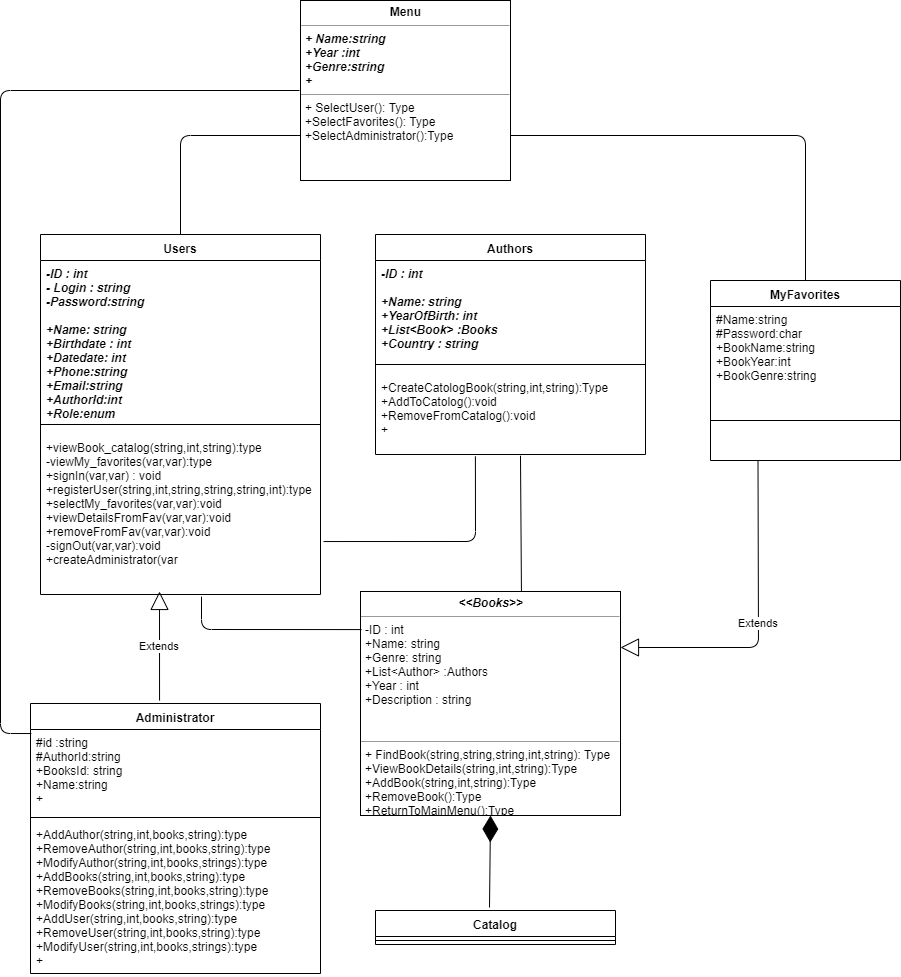

The diagram above was exported from draw.io. Its source (the exported page's mxGraphModel, read from the mxfile embedded in the PNG):
<mxGraphModel dx="838" dy="1580" grid="1" gridSize="10" guides="1" tooltips="1" connect="1" arrows="1" fold="1" page="1" pageScale="1" pageWidth="850" pageHeight="1100" math="0" shadow="0">
  <root>
    <mxCell id="0" />
    <mxCell id="1" parent="0" />
    <mxCell id="Zz-mU0LI-GafMUDzLQIL-1" value="Users" style="swimlane;fontStyle=1;align=center;verticalAlign=top;childLayout=stackLayout;horizontal=1;startSize=26;horizontalStack=0;resizeParent=1;resizeParentMax=0;resizeLast=0;collapsible=1;marginBottom=0;" parent="1" vertex="1">
      <mxGeometry x="40" y="-226" width="280" height="360" as="geometry" />
    </mxCell>
    <mxCell id="Zz-mU0LI-GafMUDzLQIL-2" value="-ID : int&#10;- Login : string&#10;-Password:string&#10;&#10;+Name: string&#10;+Birthdate : int&#10;+Datedate: int&#10;+Phone:string&#10;+Email:string&#10;+AuthorId:int&#10;+Role:enum&#10;" style="text;strokeColor=none;fillColor=none;align=left;verticalAlign=top;spacingLeft=4;spacingRight=4;overflow=hidden;rotatable=0;points=[[0,0.5],[1,0.5]];portConstraint=eastwest;fontStyle=3" parent="Zz-mU0LI-GafMUDzLQIL-1" vertex="1">
      <mxGeometry y="26" width="280" height="154" as="geometry" />
    </mxCell>
    <mxCell id="Zz-mU0LI-GafMUDzLQIL-3" value="" style="line;strokeWidth=1;fillColor=none;align=left;verticalAlign=middle;spacingTop=-1;spacingLeft=3;spacingRight=3;rotatable=0;labelPosition=right;points=[];portConstraint=eastwest;" parent="Zz-mU0LI-GafMUDzLQIL-1" vertex="1">
      <mxGeometry y="180" width="280" height="20" as="geometry" />
    </mxCell>
    <mxCell id="Zz-mU0LI-GafMUDzLQIL-4" value="+viewBook_catalog(string,int,string):type&#10;-viewMy_favorites(var,var):type&#10;+signIn(var,var) : void&#10;+registerUser(string,int,string,string,string,int):type&#10;+selectMy_favorites(var,var):void&#10;+viewDetailsFromFav(var,var):void&#10;+removeFromFav(var,var):void&#10;-signOut(var,var):void&#10;+createAdministrator(var" style="text;strokeColor=none;fillColor=none;align=left;verticalAlign=top;spacingLeft=4;spacingRight=4;overflow=hidden;rotatable=0;points=[[0,0.5],[1,0.5]];portConstraint=eastwest;" parent="Zz-mU0LI-GafMUDzLQIL-1" vertex="1">
      <mxGeometry y="200" width="280" height="160" as="geometry" />
    </mxCell>
    <mxCell id="Zz-mU0LI-GafMUDzLQIL-5" value="Authors" style="swimlane;fontStyle=1;align=center;verticalAlign=top;childLayout=stackLayout;horizontal=1;startSize=26;horizontalStack=0;resizeParent=1;resizeParentMax=0;resizeLast=0;collapsible=1;marginBottom=0;" parent="1" vertex="1">
      <mxGeometry x="375" y="-226" width="270" height="220" as="geometry" />
    </mxCell>
    <mxCell id="Zz-mU0LI-GafMUDzLQIL-6" value="-ID : int&#10;&#10;+Name: string&#10;+YearOfBirth: int&#10;+List&lt;Book&gt; :Books&#10;+Country : string&#10;" style="text;strokeColor=none;fillColor=none;align=left;verticalAlign=top;spacingLeft=4;spacingRight=4;overflow=hidden;rotatable=0;points=[[0,0.5],[1,0.5]];portConstraint=eastwest;fontStyle=3" parent="Zz-mU0LI-GafMUDzLQIL-5" vertex="1">
      <mxGeometry y="26" width="270" height="94" as="geometry" />
    </mxCell>
    <mxCell id="Zz-mU0LI-GafMUDzLQIL-7" value="" style="line;strokeWidth=1;fillColor=none;align=left;verticalAlign=middle;spacingTop=-1;spacingLeft=3;spacingRight=3;rotatable=0;labelPosition=right;points=[];portConstraint=eastwest;" parent="Zz-mU0LI-GafMUDzLQIL-5" vertex="1">
      <mxGeometry y="120" width="270" height="20" as="geometry" />
    </mxCell>
    <mxCell id="Zz-mU0LI-GafMUDzLQIL-8" value="+CreateCatologBook(string,int,string):Type&#10;+AddToCatolog():void&#10;+RemoveFromCatalog():void&#10;+" style="text;strokeColor=none;fillColor=none;align=left;verticalAlign=top;spacingLeft=4;spacingRight=4;overflow=hidden;rotatable=0;points=[[0,0.5],[1,0.5]];portConstraint=eastwest;" parent="Zz-mU0LI-GafMUDzLQIL-5" vertex="1">
      <mxGeometry y="140" width="270" height="80" as="geometry" />
    </mxCell>
    <mxCell id="Zz-mU0LI-GafMUDzLQIL-13" value="Administrator" style="swimlane;fontStyle=1;align=center;verticalAlign=top;childLayout=stackLayout;horizontal=1;startSize=26;horizontalStack=0;resizeParent=1;resizeParentMax=0;resizeLast=0;collapsible=1;marginBottom=0;" parent="1" vertex="1">
      <mxGeometry x="30" y="243" width="290" height="270" as="geometry" />
    </mxCell>
    <mxCell id="Zz-mU0LI-GafMUDzLQIL-14" value="#id :string&#10;#AuthorId:string&#10;+BooksId: string&#10;+Name:string&#10;+" style="text;strokeColor=none;fillColor=none;align=left;verticalAlign=top;spacingLeft=4;spacingRight=4;overflow=hidden;rotatable=0;points=[[0,0.5],[1,0.5]];portConstraint=eastwest;" parent="Zz-mU0LI-GafMUDzLQIL-13" vertex="1">
      <mxGeometry y="26" width="290" height="84" as="geometry" />
    </mxCell>
    <mxCell id="Zz-mU0LI-GafMUDzLQIL-15" value="" style="line;strokeWidth=1;fillColor=none;align=left;verticalAlign=middle;spacingTop=-1;spacingLeft=3;spacingRight=3;rotatable=0;labelPosition=right;points=[];portConstraint=eastwest;" parent="Zz-mU0LI-GafMUDzLQIL-13" vertex="1">
      <mxGeometry y="110" width="290" height="8" as="geometry" />
    </mxCell>
    <mxCell id="Zz-mU0LI-GafMUDzLQIL-16" value="+AddAuthor(string,int,books,string):type&#10;+RemoveAuthor(string,int,books,string):type&#10;+ModifyAuthor(string,int,books,strings):type&#10;+AddBooks(string,int,books,string):type&#10;+RemoveBooks(string,int,books,string):type&#10;+ModifyBooks(string,int,books,strings):type&#10;+AddUser(string,int,books,string):type&#10;+RemoveUser(string,int,books,string):type&#10;+ModifyUser(string,int,books,strings):type&#10;+" style="text;strokeColor=none;fillColor=none;align=left;verticalAlign=top;spacingLeft=4;spacingRight=4;overflow=hidden;rotatable=0;points=[[0,0.5],[1,0.5]];portConstraint=eastwest;" parent="Zz-mU0LI-GafMUDzLQIL-13" vertex="1">
      <mxGeometry y="118" width="290" height="152" as="geometry" />
    </mxCell>
    <mxCell id="Zz-mU0LI-GafMUDzLQIL-21" value="MyFavorites" style="swimlane;fontStyle=1;align=center;verticalAlign=top;childLayout=stackLayout;horizontal=1;startSize=26;horizontalStack=0;resizeParent=1;resizeParentMax=0;resizeLast=0;collapsible=1;marginBottom=0;" parent="1" vertex="1">
      <mxGeometry x="710" y="-180" width="190" height="180" as="geometry" />
    </mxCell>
    <mxCell id="Zz-mU0LI-GafMUDzLQIL-22" value="#Name:string&#10;#Password:char&#10;+BookName:string&#10;+BookYear:int&#10;+BookGenre:string" style="text;strokeColor=none;fillColor=none;align=left;verticalAlign=top;spacingLeft=4;spacingRight=4;overflow=hidden;rotatable=0;points=[[0,0.5],[1,0.5]];portConstraint=eastwest;" parent="Zz-mU0LI-GafMUDzLQIL-21" vertex="1">
      <mxGeometry y="26" width="190" height="74" as="geometry" />
    </mxCell>
    <mxCell id="Zz-mU0LI-GafMUDzLQIL-23" value="" style="line;strokeWidth=1;fillColor=none;align=left;verticalAlign=middle;spacingTop=-1;spacingLeft=3;spacingRight=3;rotatable=0;labelPosition=right;points=[];portConstraint=eastwest;" parent="Zz-mU0LI-GafMUDzLQIL-21" vertex="1">
      <mxGeometry y="100" width="190" height="80" as="geometry" />
    </mxCell>
    <mxCell id="Zz-mU0LI-GafMUDzLQIL-29" value="Catalog" style="swimlane;fontStyle=1;align=center;verticalAlign=top;childLayout=stackLayout;horizontal=1;startSize=26;horizontalStack=0;resizeParent=1;resizeParentMax=0;resizeLast=0;collapsible=1;marginBottom=0;" parent="1" vertex="1">
      <mxGeometry x="375" y="450" width="240" height="34" as="geometry">
        <mxRectangle x="375" y="450" width="70" height="26" as="alternateBounds" />
      </mxGeometry>
    </mxCell>
    <mxCell id="Zz-mU0LI-GafMUDzLQIL-31" value="" style="line;strokeWidth=1;fillColor=none;align=left;verticalAlign=middle;spacingTop=-1;spacingLeft=3;spacingRight=3;rotatable=0;labelPosition=right;points=[];portConstraint=eastwest;" parent="Zz-mU0LI-GafMUDzLQIL-29" vertex="1">
      <mxGeometry y="26" width="240" height="8" as="geometry" />
    </mxCell>
    <mxCell id="ihvEUvs52E6v20UenG0c-1" value="&lt;p style=&quot;margin: 0px ; margin-top: 4px ; text-align: center&quot;&gt;&lt;b&gt;&lt;i&gt;&amp;lt;&amp;lt;Books&amp;gt;&amp;gt;&lt;/i&gt;&lt;/b&gt;&lt;/p&gt;&lt;hr size=&quot;1&quot;&gt;&lt;p style=&quot;margin: 0px ; margin-left: 4px&quot;&gt;-ID : int&lt;br style=&quot;padding: 0px ; margin: 0px&quot;&gt;+Name: string&lt;br style=&quot;padding: 0px ; margin: 0px&quot;&gt;+Genre: string&lt;br style=&quot;padding: 0px ; margin: 0px&quot;&gt;+List&amp;lt;Author&amp;gt; :Authors&lt;br style=&quot;padding: 0px ; margin: 0px&quot;&gt;+Year : int&lt;br style=&quot;padding: 0px ; margin: 0px&quot;&gt;+Description : string&lt;/p&gt;&lt;div style=&quot;padding: 0px ; margin: 0px&quot;&gt;&lt;br style=&quot;padding: 0px ; margin: 0px ; font-style: italic ; font-weight: 700&quot;&gt;&lt;/div&gt;&lt;p style=&quot;margin: 0px ; margin-left: 4px&quot;&gt;&lt;br&gt;&lt;/p&gt;&lt;hr size=&quot;1&quot;&gt;&lt;p style=&quot;margin: 0px ; margin-left: 4px&quot;&gt;+ FindBook(string,string,string,int,string): Type&lt;/p&gt;&lt;p style=&quot;margin: 0px ; margin-left: 4px&quot;&gt;+ViewBookDetails(string,int,string):Type&lt;br style=&quot;padding: 0px ; margin: 0px&quot;&gt;+AddBook(string,int,string):Type&lt;br style=&quot;padding: 0px ; margin: 0px&quot;&gt;+RemoveBook():Type&lt;br style=&quot;padding: 0px ; margin: 0px&quot;&gt;+ReturnToMainMenu():Type&lt;br&gt;&lt;/p&gt;" style="verticalAlign=top;align=left;overflow=fill;fontSize=12;fontFamily=Helvetica;html=1;" parent="1" vertex="1">
      <mxGeometry x="360" y="131" width="260" height="224" as="geometry" />
    </mxCell>
    <mxCell id="juXvNroAvMkVpbeRuxFS-1" value="" style="endArrow=none;html=1;exitX=0.619;exitY=0;exitDx=0;exitDy=0;entryX=0.537;entryY=1.015;entryDx=0;entryDy=0;entryPerimeter=0;exitPerimeter=0;" parent="1" source="ihvEUvs52E6v20UenG0c-1" target="Zz-mU0LI-GafMUDzLQIL-8" edge="1">
      <mxGeometry width="50" height="50" relative="1" as="geometry">
        <mxPoint x="550" y="80" as="sourcePoint" />
        <mxPoint x="486" y="50" as="targetPoint" />
      </mxGeometry>
    </mxCell>
    <mxCell id="iyeD5aCmJULq_hYCBoo6-2" value="&lt;p style=&quot;margin: 0px ; margin-top: 4px ; text-align: center&quot;&gt;&lt;b&gt;Menu&lt;/b&gt;&lt;/p&gt;&lt;hr size=&quot;1&quot;&gt;&lt;p style=&quot;margin: 0px ; margin-left: 4px&quot;&gt;&lt;b&gt;&lt;i&gt;+ Name:string&lt;/i&gt;&lt;/b&gt;&lt;/p&gt;&lt;p style=&quot;margin: 0px ; margin-left: 4px&quot;&gt;&lt;b&gt;&lt;i&gt;+Year :int&lt;/i&gt;&lt;/b&gt;&lt;/p&gt;&lt;p style=&quot;margin: 0px ; margin-left: 4px&quot;&gt;&lt;b&gt;&lt;i&gt;+Genre:string&lt;/i&gt;&lt;/b&gt;&lt;/p&gt;&lt;p style=&quot;margin: 0px ; margin-left: 4px&quot;&gt;&lt;b&gt;&lt;i&gt;+&lt;/i&gt;&lt;/b&gt;&lt;/p&gt;&lt;hr size=&quot;1&quot;&gt;&lt;p style=&quot;margin: 0px ; margin-left: 4px&quot;&gt;+ SelectUser(): Type&lt;/p&gt;&lt;p style=&quot;margin: 0px ; margin-left: 4px&quot;&gt;+SelectFavorites(): Type&lt;/p&gt;&lt;p style=&quot;margin: 0px ; margin-left: 4px&quot;&gt;+SelectAdministrator():Type&lt;/p&gt;" style="verticalAlign=top;align=left;overflow=fill;fontSize=12;fontFamily=Helvetica;html=1;" parent="1" vertex="1">
      <mxGeometry x="300" y="-460" width="210" height="180" as="geometry" />
    </mxCell>
    <mxCell id="8Y_vMEX4TwrrOF_ym1Dw-1" value="Extends" style="endArrow=block;endSize=16;endFill=0;html=1;entryX=0.425;entryY=0.981;entryDx=0;entryDy=0;entryPerimeter=0;exitX=0.445;exitY=-0.011;exitDx=0;exitDy=0;exitPerimeter=0;" edge="1" parent="1" source="Zz-mU0LI-GafMUDzLQIL-13" target="Zz-mU0LI-GafMUDzLQIL-4">
      <mxGeometry width="160" relative="1" as="geometry">
        <mxPoint x="160" y="180" as="sourcePoint" />
        <mxPoint x="320" y="180" as="targetPoint" />
      </mxGeometry>
    </mxCell>
    <mxCell id="8Y_vMEX4TwrrOF_ym1Dw-5" value="" style="endArrow=diamondThin;endFill=1;endSize=24;html=1;entryX=0.5;entryY=1;entryDx=0;entryDy=0;exitX=0.475;exitY=-0.088;exitDx=0;exitDy=0;exitPerimeter=0;" edge="1" parent="1" source="Zz-mU0LI-GafMUDzLQIL-29" target="ihvEUvs52E6v20UenG0c-1">
      <mxGeometry width="160" relative="1" as="geometry">
        <mxPoint x="420" y="410" as="sourcePoint" />
        <mxPoint x="580" y="410" as="targetPoint" />
      </mxGeometry>
    </mxCell>
    <mxCell id="8Y_vMEX4TwrrOF_ym1Dw-9" value="" style="endArrow=none;html=1;entryX=0.37;entryY=1.023;entryDx=0;entryDy=0;entryPerimeter=0;exitX=1.011;exitY=0.669;exitDx=0;exitDy=0;exitPerimeter=0;" edge="1" parent="1" source="Zz-mU0LI-GafMUDzLQIL-4" target="Zz-mU0LI-GafMUDzLQIL-8">
      <mxGeometry width="50" height="50" relative="1" as="geometry">
        <mxPoint x="380" y="110" as="sourcePoint" />
        <mxPoint x="430" y="60" as="targetPoint" />
        <Array as="points">
          <mxPoint x="475" y="81" />
        </Array>
      </mxGeometry>
    </mxCell>
    <mxCell id="8Y_vMEX4TwrrOF_ym1Dw-10" value="" style="endArrow=none;html=1;entryX=0.004;entryY=0.17;entryDx=0;entryDy=0;entryPerimeter=0;exitX=0.575;exitY=1.013;exitDx=0;exitDy=0;exitPerimeter=0;" edge="1" parent="1" source="Zz-mU0LI-GafMUDzLQIL-4" target="ihvEUvs52E6v20UenG0c-1">
      <mxGeometry width="50" height="50" relative="1" as="geometry">
        <mxPoint x="220" y="220" as="sourcePoint" />
        <mxPoint x="270" y="170" as="targetPoint" />
        <Array as="points">
          <mxPoint x="201" y="169" />
        </Array>
      </mxGeometry>
    </mxCell>
    <mxCell id="8Y_vMEX4TwrrOF_ym1Dw-11" value="" style="endArrow=none;html=1;entryX=0;entryY=0.75;entryDx=0;entryDy=0;exitX=0.5;exitY=0;exitDx=0;exitDy=0;" edge="1" parent="1" source="Zz-mU0LI-GafMUDzLQIL-1" target="iyeD5aCmJULq_hYCBoo6-2">
      <mxGeometry width="50" height="50" relative="1" as="geometry">
        <mxPoint x="180" y="-290" as="sourcePoint" />
        <mxPoint x="230" y="-340" as="targetPoint" />
        <Array as="points">
          <mxPoint x="180" y="-325" />
        </Array>
      </mxGeometry>
    </mxCell>
    <mxCell id="8Y_vMEX4TwrrOF_ym1Dw-12" value="Extends" style="endArrow=block;endSize=16;endFill=0;html=1;exitX=0.25;exitY=1;exitDx=0;exitDy=0;entryX=1;entryY=0.25;entryDx=0;entryDy=0;" edge="1" parent="1" source="Zz-mU0LI-GafMUDzLQIL-21" target="ihvEUvs52E6v20UenG0c-1">
      <mxGeometry width="160" relative="1" as="geometry">
        <mxPoint x="700" y="140" as="sourcePoint" />
        <mxPoint x="860" y="140" as="targetPoint" />
        <Array as="points">
          <mxPoint x="758" y="187" />
        </Array>
      </mxGeometry>
    </mxCell>
    <mxCell id="8Y_vMEX4TwrrOF_ym1Dw-13" value="" style="endArrow=none;html=1;exitX=0.5;exitY=0;exitDx=0;exitDy=0;entryX=1;entryY=0.75;entryDx=0;entryDy=0;" edge="1" parent="1" source="Zz-mU0LI-GafMUDzLQIL-21" target="iyeD5aCmJULq_hYCBoo6-2">
      <mxGeometry width="50" height="50" relative="1" as="geometry">
        <mxPoint x="630" y="-250" as="sourcePoint" />
        <mxPoint x="680" y="-300" as="targetPoint" />
        <Array as="points">
          <mxPoint x="805" y="-325" />
        </Array>
      </mxGeometry>
    </mxCell>
    <mxCell id="8Y_vMEX4TwrrOF_ym1Dw-14" value="" style="endArrow=none;html=1;exitX=0.003;exitY=0.048;exitDx=0;exitDy=0;exitPerimeter=0;" edge="1" parent="1" source="Zz-mU0LI-GafMUDzLQIL-14">
      <mxGeometry width="50" height="50" relative="1" as="geometry">
        <mxPoint x="50" y="-250" as="sourcePoint" />
        <mxPoint x="299" y="-370" as="targetPoint" />
        <Array as="points">
          <mxPoint y="273" />
          <mxPoint y="-370" />
        </Array>
      </mxGeometry>
    </mxCell>
  </root>
</mxGraphModel>